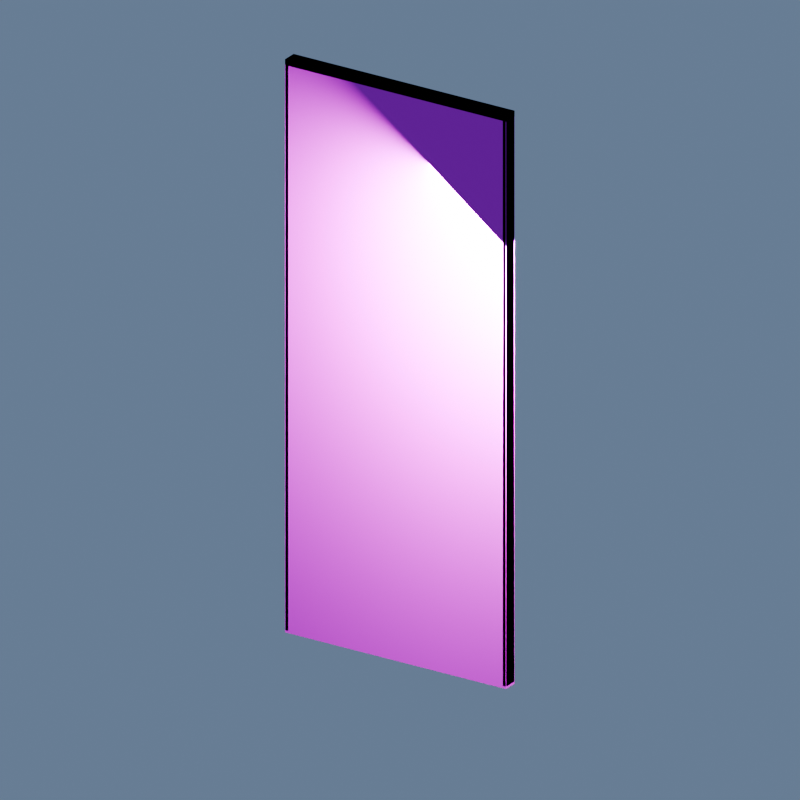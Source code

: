# Source: 01_____5x0.3x11.9m_v002.blend  (saved by Blender 4.5.87; exported with 4.5.12 LTS)
import bpy
from mathutils import Matrix  # noqa: F401  (used for matrix-valued properties, if any)

bpy.ops.wm.read_factory_settings(use_empty=True)
scene = bpy.context.scene
scene.name = 'Scene'

# ---- collections
col_01________5_0_30_11_9m = bpy.data.collections.new('局内关卡01 走廊通用墙壁 5×0.30×11.9m 白模_资产'); scene.collection.children.link(col_01________5_0_30_11_9m)
col_01 = bpy.data.collections.new('01_制作组件_按设施拆分'); col_01________5_0_30_11_9m.children.link(col_01)
col_01.hide_render = True
col_01.hide_viewport = True
col_01_1 = bpy.data.collections.new('01_建筑结构'); col_01.children.link(col_01_1)
col_02 = bpy.data.collections.new('02_地面系统'); col_01.children.link(col_02)
col_02____________v002 = bpy.data.collections.new('02_游戏输出_独立资产包_v002'); col_01________5_0_30_11_9m.children.link(col_02____________v002)
col_01______001 = bpy.data.collections.new('01_建筑结构.001'); col_02____________v002.children.link(col_01______001)
col_02______001 = bpy.data.collections.new('02_地面系统.001'); col_02____________v002.children.link(col_02______001)
col_90 = bpy.data.collections.new('90_展示与验收_灯光相机'); col_01________5_0_30_11_9m.children.link(col_90)

# ---- images (referenced by path relative to the original .blend; pixels are not part of the script)
import os
ASSET_DIR = os.environ.get("B2B_ASSET_DIR", "")  # directory of the original .blend (textures are referenced by path, not embedded)
HERE = os.path.dirname(os.path.abspath(__file__))  # packed textures are extracted next to this script under _unpacked/

def load_image(name, relpath, width, height, colorspace="sRGB"):
    """Load a texture the original file referenced (path relative to the .blend, or extracted next to this script)."""
    p = next((c for c in (os.path.join(HERE, relpath), os.path.join(ASSET_DIR, relpath)) if relpath and os.path.exists(c)), "")
    if p:
        img = bpy.data.images.load(p, check_existing=True)
        img.name = name
    else:  # same state as the original file: an image datablock whose file is absent (Cycles renders it pink)
        img = bpy.data.images.new(name, width, height)
        img.source = "FILE"
        img.filepath = "//" + (relpath or name)
    img.colorspace_settings.name = colorspace
    return img
img_10x10_512_png = load_image('设施低亮多巴胺色盘_10x10_512.png', '设施低亮多巴胺色盘_10x10_512.png', 1024, 1024, 'sRGB')

# ---- materials (node trees are filled in below, after node groups)
mat_02 = bpy.data.materials.new('02_细腻哑光_青绿大面')
mat_01 = bpy.data.materials.new('01_精工金属_紫色骨架')

# ---- material node trees
mat_02.use_nodes = True; mat_02.node_tree.nodes.clear()
_N = mat_02.node_tree.nodes; _L = mat_02.node_tree.links
n0 = _N.new('ShaderNodeOutputMaterial'); n0.name = '材质输出'; n0.location = (0, 0)
n1 = _N.new('ShaderNodeBsdfPrincipled'); n1.name = 'Principled BSDF'; n1.location = (0, 0)
n1.inputs[1].default_value = 0.03
n1.inputs[2].default_value = 0.72
n2 = _N.new('ShaderNodeUVMap'); n2.name = 'UV 贴图'; n2.location = (0, 0)
n2.uv_map = 'PaletteUV'
n3 = _N.new('ShaderNodeTexImage'); n3.name = '图像纹理'; n3.location = (0, 0)
n3.image = img_10x10_512_png
n3.interpolation = 'Closest'
_L.new(n1.outputs[0], n0.inputs[0])
_L.new(n2.outputs[0], n3.inputs[0])
_L.new(n3.outputs[0], n1.inputs[0])
n0.is_active_output = True
mat_01.use_nodes = True; mat_01.node_tree.nodes.clear()
_N = mat_01.node_tree.nodes; _L = mat_01.node_tree.links
n0 = _N.new('ShaderNodeOutputMaterial'); n0.name = '材质输出'; n0.location = (0, 0)
n1 = _N.new('ShaderNodeBsdfPrincipled'); n1.name = 'Principled BSDF'; n1.location = (0, 0)
n1.inputs[1].default_value = 0.82
n1.inputs[2].default_value = 0.3
n2 = _N.new('ShaderNodeUVMap'); n2.name = 'UV 贴图'; n2.location = (0, 0)
n2.uv_map = 'PaletteUV'
n3 = _N.new('ShaderNodeTexImage'); n3.name = '图像纹理'; n3.location = (0, 0)
n3.image = img_10x10_512_png
n3.interpolation = 'Closest'
_L.new(n1.outputs[0], n0.inputs[0])
_L.new(n2.outputs[0], n3.inputs[0])
_L.new(n3.outputs[0], n1.inputs[0])
n0.is_active_output = True

# ---- world
world_x = bpy.data.worlds.new('白模低亮环境'); scene.world = world_x
world_x.use_nodes = True; world_x.node_tree.nodes.clear()
_N = world_x.node_tree.nodes; _L = world_x.node_tree.links
n0 = _N.new('ShaderNodeBackground'); n0.name = '背景'; n0.location = (-200, 100)
n0.inputs[0].default_value = (0.055, 0.075, 0.11, 1.0)
n0.inputs[1].default_value = 0.65
n1 = _N.new('ShaderNodeOutputWorld'); n1.name = '世界输出'; n1.location = (200, 100)
_L.new(n0.outputs[0], n1.inputs[0])
n1.is_active_output = True

# ---- cameras
cam_x = bpy.data.cameras.new('参考镜头_固定')
cam_x.type = 'ORTHO'
cam_x.ortho_scale = 15.23
cam_x_1 = bpy.data.cameras.new('俯视结构镜头')
cam_x_1.type = 'ORTHO'
cam_x_1.ortho_scale = 5.9

# ---- lights
light_x = bpy.data.lights.new('主光', 'AREA')
light_x.color = (0.86, 0.92, 1.0)
light_x.energy = 1800.0
light_x.shape = 'DISK'
light_x.size = 5.0
light_x_1 = bpy.data.lights.new('暖侧光', 'AREA')
light_x_1.color = (1.0, 0.72, 0.48)
light_x_1.energy = 900.0
light_x_1.shape = 'DISK'
light_x_1.size = 4.0

# ---- meshes
me_wall_corridor_body = bpy.data.meshes.new('WALL_CORRIDOR_BODY_网格')
me_wall_corridor_body.from_pydata([(-2.5, -0.15, 0.0), (2.5, -0.15, 0.0), (2.5, 0.15, 0.0), (-2.5, 0.15, 0.0), (-2.5, -0.15, 11.9), (2.5, -0.15, 11.9), (2.5, 0.15, 11.9), (-2.5, 0.15, 11.9)], [], [(0, 3, 2, 1), (4, 5, 6, 7), (0, 1, 5, 4), (1, 2, 6, 5), (2, 3, 7, 6), (3, 0, 4, 7)])
_uv = me_wall_corridor_body.uv_layers.new(name='PaletteUV')
_uv.uv.foreach_set('vector', [0.972, 0.35, 0.95, 0.372, 0.928, 0.35, 0.95, 0.328, 0.972, 0.35, 0.95, 0.372, 0.928, 0.35, 0.95, 0.328, 0.972, 0.35, 0.95, 0.372, 0.928, 0.35, 0.95, 0.328, 0.972, 0.35, 0.95, 0.372, 0.928, 0.35, 0.95, 0.328, 0.972, 0.35, 0.95, 0.372, 0.928, 0.35, 0.95, 0.328, 0.972, 0.35, 0.95, 0.372, 0.928, 0.35, 0.95, 0.328])
me_wall_corridor_body.materials.append(mat_02)
me_wall_corridor_body.update()
me_wall_corridor_edge_x_min = bpy.data.meshes.new('WALL_CORRIDOR_EDGE_X_MIN_网格')
me_wall_corridor_edge_x_min.from_pydata([(-0.032, -0.15, 0.048), (-0.04, -0.142, 0.048), (-0.032, -0.142, 0.04), (0.032, -0.15, 0.048), (0.032, -0.142, 0.04), (0.04, -0.142, 0.048), (0.032, 0.15, 0.048), (0.04, 0.142, 0.048), (0.032, 0.142, 0.04), (-0.04, 0.142, 0.048), (-0.032, 0.15, 0.048), (-0.032, 0.142, 0.04), (-0.04, -0.142, 11.85), (-0.032, -0.15, 11.85), (-0.032, -0.142, 11.86), (0.032, -0.15, 11.85), (0.04, -0.142, 11.85), (0.032, -0.142, 11.86), (0.04, 0.142, 11.85), (0.032, 0.15, 11.85), (0.032, 0.142, 11.86), (-0.04, 0.142, 11.85), (-0.032, 0.142, 11.86), (-0.032, 0.15, 11.85)], [], [(0, 1, 2), (3, 4, 5), (6, 7, 8), (9, 10, 11), (12, 13, 14), (15, 16, 17), (18, 19, 20), (21, 22, 23), (2, 4, 3, 0), (1, 9, 11, 2), (8, 11, 10, 6), (4, 8, 7, 5), (14, 22, 21, 12), (13, 15, 17, 14), (16, 18, 20, 17), (19, 23, 22, 20), (0, 13, 12, 1), (5, 16, 15, 3), (6, 19, 18, 7), (9, 21, 23, 10), (0, 3, 15, 13), (2, 11, 8, 4), (9, 1, 12, 21), (5, 7, 18, 16), (6, 10, 23, 19), (14, 17, 20, 22)])
_uv = me_wall_corridor_edge_x_min.uv_layers.new(name='PaletteUV')
_uv.uv.foreach_set('vector', [0.972, 0.15, 0.939, 0.1691, 0.939, 0.1309, 0.972, 0.15, 0.939, 0.1691, 0.939, 0.1309, 0.972, 0.15, 0.939, 0.1691, 0.939, 0.1309, 0.972, 0.15, 0.939, 0.1691, 0.939, 0.1309, 0.972, 0.15, 0.939, 0.1691, 0.939, 0.1309, 0.972, 0.15, 0.939, 0.1691, 0.939, 0.1309, 0.972, 0.15, 0.939, 0.1691, 0.939, 0.1309, 0.972, 0.15, 0.939, 0.1691, 0.939, 0.1309, 0.972, 0.15, 0.95, 0.172, 0.928, 0.15, 0.95, 0.128, 0.972, 0.15, 0.95, 0.172, 0.928, 0.15, 0.95, 0.128, 0.972, 0.15, 0.95, 0.172, 0.928, 0.15, 0.95, 0.128, 0.972, 0.15, 0.95, 0.172, 0.928, 0.15, 0.95, 0.128, 0.972, 0.15, 0.95, 0.172, 0.928, 0.15, 0.95, 0.128, 0.972, 0.15, 0.95, 0.172, 0.928, 0.15, 0.95, 0.128, 0.972, 0.15, 0.95, 0.172, 0.928, 0.15, 0.95, 0.128, 0.972, 0.15, 0.95, 0.172, 0.928, 0.15, 0.95, 0.128, 0.972, 0.15, 0.95, 0.172, 0.928, 0.15, 0.95, 0.128, 0.972, 0.15, 0.95, 0.172, 0.928, 0.15, 0.95, 0.128, 0.972, 0.15, 0.95, 0.172, 0.928, 0.15, 0.95, 0.128, 0.972, 0.15, 0.95, 0.172, 0.928, 0.15, 0.95, 0.128, 0.972, 0.15, 0.95, 0.172, 0.928, 0.15, 0.95, 0.128, 0.972, 0.15, 0.95, 0.172, 0.928, 0.15, 0.95, 0.128, 0.972, 0.15, 0.95, 0.172, 0.928, 0.15, 0.95, 0.128, 0.972, 0.15, 0.95, 0.172, 0.928, 0.15, 0.95, 0.128, 0.972, 0.15, 0.95, 0.172, 0.928, 0.15, 0.95, 0.128, 0.972, 0.15, 0.95, 0.172, 0.928, 0.15, 0.95, 0.128])
me_wall_corridor_edge_x_min.materials.append(mat_01)
me_wall_corridor_edge_x_min.update()
me_wall_corridor_edge_x_max = bpy.data.meshes.new('WALL_CORRIDOR_EDGE_X_MAX_网格')
me_wall_corridor_edge_x_max.from_pydata([(-0.032, -0.15, 0.048), (-0.04, -0.142, 0.048), (-0.032, -0.142, 0.04), (0.032, -0.15, 0.048), (0.032, -0.142, 0.04), (0.04, -0.142, 0.048), (0.032, 0.15, 0.048), (0.04, 0.142, 0.048), (0.032, 0.142, 0.04), (-0.04, 0.142, 0.048), (-0.032, 0.15, 0.048), (-0.032, 0.142, 0.04), (-0.04, -0.142, 11.85), (-0.032, -0.15, 11.85), (-0.032, -0.142, 11.86), (0.032, -0.15, 11.85), (0.04, -0.142, 11.85), (0.032, -0.142, 11.86), (0.04, 0.142, 11.85), (0.032, 0.15, 11.85), (0.032, 0.142, 11.86), (-0.04, 0.142, 11.85), (-0.032, 0.142, 11.86), (-0.032, 0.15, 11.85)], [], [(0, 1, 2), (3, 4, 5), (6, 7, 8), (9, 10, 11), (12, 13, 14), (15, 16, 17), (18, 19, 20), (21, 22, 23), (2, 4, 3, 0), (1, 9, 11, 2), (8, 11, 10, 6), (4, 8, 7, 5), (14, 22, 21, 12), (13, 15, 17, 14), (16, 18, 20, 17), (19, 23, 22, 20), (0, 13, 12, 1), (5, 16, 15, 3), (6, 19, 18, 7), (9, 21, 23, 10), (0, 3, 15, 13), (2, 11, 8, 4), (9, 1, 12, 21), (5, 7, 18, 16), (6, 10, 23, 19), (14, 17, 20, 22)])
_uv = me_wall_corridor_edge_x_max.uv_layers.new(name='PaletteUV')
_uv.uv.foreach_set('vector', [0.972, 0.15, 0.939, 0.1691, 0.939, 0.1309, 0.972, 0.15, 0.939, 0.1691, 0.939, 0.1309, 0.972, 0.15, 0.939, 0.1691, 0.939, 0.1309, 0.972, 0.15, 0.939, 0.1691, 0.939, 0.1309, 0.972, 0.15, 0.939, 0.1691, 0.939, 0.1309, 0.972, 0.15, 0.939, 0.1691, 0.939, 0.1309, 0.972, 0.15, 0.939, 0.1691, 0.939, 0.1309, 0.972, 0.15, 0.939, 0.1691, 0.939, 0.1309, 0.972, 0.15, 0.95, 0.172, 0.928, 0.15, 0.95, 0.128, 0.972, 0.15, 0.95, 0.172, 0.928, 0.15, 0.95, 0.128, 0.972, 0.15, 0.95, 0.172, 0.928, 0.15, 0.95, 0.128, 0.972, 0.15, 0.95, 0.172, 0.928, 0.15, 0.95, 0.128, 0.972, 0.15, 0.95, 0.172, 0.928, 0.15, 0.95, 0.128, 0.972, 0.15, 0.95, 0.172, 0.928, 0.15, 0.95, 0.128, 0.972, 0.15, 0.95, 0.172, 0.928, 0.15, 0.95, 0.128, 0.972, 0.15, 0.95, 0.172, 0.928, 0.15, 0.95, 0.128, 0.972, 0.15, 0.95, 0.172, 0.928, 0.15, 0.95, 0.128, 0.972, 0.15, 0.95, 0.172, 0.928, 0.15, 0.95, 0.128, 0.972, 0.15, 0.95, 0.172, 0.928, 0.15, 0.95, 0.128, 0.972, 0.15, 0.95, 0.172, 0.928, 0.15, 0.95, 0.128, 0.972, 0.15, 0.95, 0.172, 0.928, 0.15, 0.95, 0.128, 0.972, 0.15, 0.95, 0.172, 0.928, 0.15, 0.95, 0.128, 0.972, 0.15, 0.95, 0.172, 0.928, 0.15, 0.95, 0.128, 0.972, 0.15, 0.95, 0.172, 0.928, 0.15, 0.95, 0.128, 0.972, 0.15, 0.95, 0.172, 0.928, 0.15, 0.95, 0.128, 0.972, 0.15, 0.95, 0.172, 0.928, 0.15, 0.95, 0.128])
me_wall_corridor_edge_x_max.materials.append(mat_01)
me_wall_corridor_edge_x_max.update()
me_wall_corridor_top_trim = bpy.data.meshes.new('WALL_CORRIDOR_TOP_TRIM_网格')
me_wall_corridor_top_trim.from_pydata([(-2.5, -0.15, 11.78), (2.5, -0.15, 11.78), (2.5, 0.15, 11.78), (-2.5, 0.15, 11.78), (-2.5, -0.15, 11.9), (2.5, -0.15, 11.9), (2.5, 0.15, 11.9), (-2.5, 0.15, 11.9)], [], [(0, 3, 2, 1), (4, 5, 6, 7), (0, 1, 5, 4), (1, 2, 6, 5), (2, 3, 7, 6), (3, 0, 4, 7)])
_uv = me_wall_corridor_top_trim.uv_layers.new(name='PaletteUV')
_uv.uv.foreach_set('vector', [0.972, 0.15, 0.95, 0.172, 0.928, 0.15, 0.95, 0.128, 0.972, 0.15, 0.95, 0.172, 0.928, 0.15, 0.95, 0.128, 0.972, 0.15, 0.95, 0.172, 0.928, 0.15, 0.95, 0.128, 0.972, 0.15, 0.95, 0.172, 0.928, 0.15, 0.95, 0.128, 0.972, 0.15, 0.95, 0.172, 0.928, 0.15, 0.95, 0.128, 0.972, 0.15, 0.95, 0.172, 0.928, 0.15, 0.95, 0.128])
me_wall_corridor_top_trim.materials.append(mat_01)
me_wall_corridor_top_trim.update()
me_wall_corridor_body____001 = bpy.data.meshes.new('WALL_CORRIDOR_BODY_网格.001')
me_wall_corridor_body____001.from_pydata([(-2.5, -0.15, 0.0), (2.5, -0.15, 0.0), (2.5, 0.15, 0.0), (-2.5, 0.15, 0.0), (-2.5, -0.15, 11.9), (2.5, -0.15, 11.9), (2.5, 0.15, 11.9), (-2.5, 0.15, 11.9)], [], [(0, 3, 2, 1), (4, 5, 6, 7), (0, 1, 5, 4), (1, 2, 6, 5), (2, 3, 7, 6), (3, 0, 4, 7)])
_uv = me_wall_corridor_body____001.uv_layers.new(name='PaletteUV')
_uv.uv.foreach_set('vector', [0.972, 0.35, 0.95, 0.372, 0.928, 0.35, 0.95, 0.328, 0.972, 0.35, 0.95, 0.372, 0.928, 0.35, 0.95, 0.328, 0.972, 0.35, 0.95, 0.372, 0.928, 0.35, 0.95, 0.328, 0.972, 0.35, 0.95, 0.372, 0.928, 0.35, 0.95, 0.328, 0.972, 0.35, 0.95, 0.372, 0.928, 0.35, 0.95, 0.328, 0.972, 0.35, 0.95, 0.372, 0.928, 0.35, 0.95, 0.328])
me_wall_corridor_body____001.materials.append(mat_02)
me_wall_corridor_body____001.update()
me_wall_corridor_edge_x_min____001 = bpy.data.meshes.new('WALL_CORRIDOR_EDGE_X_MIN_网格.001')
me_wall_corridor_edge_x_min____001.from_pydata([(-0.032, -0.15, 0.048), (-0.04, -0.142, 0.048), (-0.032, -0.142, 0.04), (0.032, -0.15, 0.048), (0.032, -0.142, 0.04), (0.04, -0.142, 0.048), (0.032, 0.15, 0.048), (0.04, 0.142, 0.048), (0.032, 0.142, 0.04), (-0.04, 0.142, 0.048), (-0.032, 0.15, 0.048), (-0.032, 0.142, 0.04), (-0.04, -0.142, 11.85), (-0.032, -0.15, 11.85), (-0.032, -0.142, 11.86), (0.032, -0.15, 11.85), (0.04, -0.142, 11.85), (0.032, -0.142, 11.86), (0.04, 0.142, 11.85), (0.032, 0.15, 11.85), (0.032, 0.142, 11.86), (-0.04, 0.142, 11.85), (-0.032, 0.142, 11.86), (-0.032, 0.15, 11.85)], [], [(0, 1, 2), (3, 4, 5), (6, 7, 8), (9, 10, 11), (12, 13, 14), (15, 16, 17), (18, 19, 20), (21, 22, 23), (2, 4, 3, 0), (1, 9, 11, 2), (8, 11, 10, 6), (4, 8, 7, 5), (14, 22, 21, 12), (13, 15, 17, 14), (16, 18, 20, 17), (19, 23, 22, 20), (0, 13, 12, 1), (5, 16, 15, 3), (6, 19, 18, 7), (9, 21, 23, 10), (0, 3, 15, 13), (2, 11, 8, 4), (9, 1, 12, 21), (5, 7, 18, 16), (6, 10, 23, 19), (14, 17, 20, 22)])
_uv = me_wall_corridor_edge_x_min____001.uv_layers.new(name='PaletteUV')
_uv.uv.foreach_set('vector', [0.972, 0.15, 0.939, 0.1691, 0.939, 0.1309, 0.972, 0.15, 0.939, 0.1691, 0.939, 0.1309, 0.972, 0.15, 0.939, 0.1691, 0.939, 0.1309, 0.972, 0.15, 0.939, 0.1691, 0.939, 0.1309, 0.972, 0.15, 0.939, 0.1691, 0.939, 0.1309, 0.972, 0.15, 0.939, 0.1691, 0.939, 0.1309, 0.972, 0.15, 0.939, 0.1691, 0.939, 0.1309, 0.972, 0.15, 0.939, 0.1691, 0.939, 0.1309, 0.972, 0.15, 0.95, 0.172, 0.928, 0.15, 0.95, 0.128, 0.972, 0.15, 0.95, 0.172, 0.928, 0.15, 0.95, 0.128, 0.972, 0.15, 0.95, 0.172, 0.928, 0.15, 0.95, 0.128, 0.972, 0.15, 0.95, 0.172, 0.928, 0.15, 0.95, 0.128, 0.972, 0.15, 0.95, 0.172, 0.928, 0.15, 0.95, 0.128, 0.972, 0.15, 0.95, 0.172, 0.928, 0.15, 0.95, 0.128, 0.972, 0.15, 0.95, 0.172, 0.928, 0.15, 0.95, 0.128, 0.972, 0.15, 0.95, 0.172, 0.928, 0.15, 0.95, 0.128, 0.972, 0.15, 0.95, 0.172, 0.928, 0.15, 0.95, 0.128, 0.972, 0.15, 0.95, 0.172, 0.928, 0.15, 0.95, 0.128, 0.972, 0.15, 0.95, 0.172, 0.928, 0.15, 0.95, 0.128, 0.972, 0.15, 0.95, 0.172, 0.928, 0.15, 0.95, 0.128, 0.972, 0.15, 0.95, 0.172, 0.928, 0.15, 0.95, 0.128, 0.972, 0.15, 0.95, 0.172, 0.928, 0.15, 0.95, 0.128, 0.972, 0.15, 0.95, 0.172, 0.928, 0.15, 0.95, 0.128, 0.972, 0.15, 0.95, 0.172, 0.928, 0.15, 0.95, 0.128, 0.972, 0.15, 0.95, 0.172, 0.928, 0.15, 0.95, 0.128, 0.972, 0.15, 0.95, 0.172, 0.928, 0.15, 0.95, 0.128])
me_wall_corridor_edge_x_min____001.materials.append(mat_01)
me_wall_corridor_edge_x_min____001.update()
me_wall_corridor_edge_x_max____001 = bpy.data.meshes.new('WALL_CORRIDOR_EDGE_X_MAX_网格.001')
me_wall_corridor_edge_x_max____001.from_pydata([(-0.032, -0.15, 0.048), (-0.04, -0.142, 0.048), (-0.032, -0.142, 0.04), (0.032, -0.15, 0.048), (0.032, -0.142, 0.04), (0.04, -0.142, 0.048), (0.032, 0.15, 0.048), (0.04, 0.142, 0.048), (0.032, 0.142, 0.04), (-0.04, 0.142, 0.048), (-0.032, 0.15, 0.048), (-0.032, 0.142, 0.04), (-0.04, -0.142, 11.85), (-0.032, -0.15, 11.85), (-0.032, -0.142, 11.86), (0.032, -0.15, 11.85), (0.04, -0.142, 11.85), (0.032, -0.142, 11.86), (0.04, 0.142, 11.85), (0.032, 0.15, 11.85), (0.032, 0.142, 11.86), (-0.04, 0.142, 11.85), (-0.032, 0.142, 11.86), (-0.032, 0.15, 11.85)], [], [(0, 1, 2), (3, 4, 5), (6, 7, 8), (9, 10, 11), (12, 13, 14), (15, 16, 17), (18, 19, 20), (21, 22, 23), (2, 4, 3, 0), (1, 9, 11, 2), (8, 11, 10, 6), (4, 8, 7, 5), (14, 22, 21, 12), (13, 15, 17, 14), (16, 18, 20, 17), (19, 23, 22, 20), (0, 13, 12, 1), (5, 16, 15, 3), (6, 19, 18, 7), (9, 21, 23, 10), (0, 3, 15, 13), (2, 11, 8, 4), (9, 1, 12, 21), (5, 7, 18, 16), (6, 10, 23, 19), (14, 17, 20, 22)])
_uv = me_wall_corridor_edge_x_max____001.uv_layers.new(name='PaletteUV')
_uv.uv.foreach_set('vector', [0.972, 0.15, 0.939, 0.1691, 0.939, 0.1309, 0.972, 0.15, 0.939, 0.1691, 0.939, 0.1309, 0.972, 0.15, 0.939, 0.1691, 0.939, 0.1309, 0.972, 0.15, 0.939, 0.1691, 0.939, 0.1309, 0.972, 0.15, 0.939, 0.1691, 0.939, 0.1309, 0.972, 0.15, 0.939, 0.1691, 0.939, 0.1309, 0.972, 0.15, 0.939, 0.1691, 0.939, 0.1309, 0.972, 0.15, 0.939, 0.1691, 0.939, 0.1309, 0.972, 0.15, 0.95, 0.172, 0.928, 0.15, 0.95, 0.128, 0.972, 0.15, 0.95, 0.172, 0.928, 0.15, 0.95, 0.128, 0.972, 0.15, 0.95, 0.172, 0.928, 0.15, 0.95, 0.128, 0.972, 0.15, 0.95, 0.172, 0.928, 0.15, 0.95, 0.128, 0.972, 0.15, 0.95, 0.172, 0.928, 0.15, 0.95, 0.128, 0.972, 0.15, 0.95, 0.172, 0.928, 0.15, 0.95, 0.128, 0.972, 0.15, 0.95, 0.172, 0.928, 0.15, 0.95, 0.128, 0.972, 0.15, 0.95, 0.172, 0.928, 0.15, 0.95, 0.128, 0.972, 0.15, 0.95, 0.172, 0.928, 0.15, 0.95, 0.128, 0.972, 0.15, 0.95, 0.172, 0.928, 0.15, 0.95, 0.128, 0.972, 0.15, 0.95, 0.172, 0.928, 0.15, 0.95, 0.128, 0.972, 0.15, 0.95, 0.172, 0.928, 0.15, 0.95, 0.128, 0.972, 0.15, 0.95, 0.172, 0.928, 0.15, 0.95, 0.128, 0.972, 0.15, 0.95, 0.172, 0.928, 0.15, 0.95, 0.128, 0.972, 0.15, 0.95, 0.172, 0.928, 0.15, 0.95, 0.128, 0.972, 0.15, 0.95, 0.172, 0.928, 0.15, 0.95, 0.128, 0.972, 0.15, 0.95, 0.172, 0.928, 0.15, 0.95, 0.128, 0.972, 0.15, 0.95, 0.172, 0.928, 0.15, 0.95, 0.128])
me_wall_corridor_edge_x_max____001.materials.append(mat_01)
me_wall_corridor_edge_x_max____001.update()
me_wall_corridor_top_trim____001 = bpy.data.meshes.new('WALL_CORRIDOR_TOP_TRIM_网格.001')
me_wall_corridor_top_trim____001.from_pydata([(-2.5, -0.15, 11.78), (2.5, -0.15, 11.78), (2.5, 0.15, 11.78), (-2.5, 0.15, 11.78), (-2.5, -0.15, 11.9), (2.5, -0.15, 11.9), (2.5, 0.15, 11.9), (-2.5, 0.15, 11.9)], [], [(0, 3, 2, 1), (4, 5, 6, 7), (0, 1, 5, 4), (1, 2, 6, 5), (2, 3, 7, 6), (3, 0, 4, 7)])
_uv = me_wall_corridor_top_trim____001.uv_layers.new(name='PaletteUV')
_uv.uv.foreach_set('vector', [0.972, 0.15, 0.95, 0.172, 0.928, 0.15, 0.95, 0.128, 0.972, 0.15, 0.95, 0.172, 0.928, 0.15, 0.95, 0.128, 0.972, 0.15, 0.95, 0.172, 0.928, 0.15, 0.95, 0.128, 0.972, 0.15, 0.95, 0.172, 0.928, 0.15, 0.95, 0.128, 0.972, 0.15, 0.95, 0.172, 0.928, 0.15, 0.95, 0.128, 0.972, 0.15, 0.95, 0.172, 0.928, 0.15, 0.95, 0.128])
me_wall_corridor_top_trim____001.materials.append(mat_01)
me_wall_corridor_top_trim____001.update()

# ---- objects
ob_ap_wall_corridor_body = bpy.data.objects.new('AP_WALL_CORRIDOR_BODY', me_wall_corridor_body)
ob_ap_wall_corridor_edge_x_min = bpy.data.objects.new('AP_WALL_CORRIDOR_EDGE_X_MIN', me_wall_corridor_edge_x_min)
ob_ap_wall_corridor_edge_x_max = bpy.data.objects.new('AP_WALL_CORRIDOR_EDGE_X_MAX', me_wall_corridor_edge_x_max)
ob_ap_wall_corridor_top_trim = bpy.data.objects.new('AP_WALL_CORRIDOR_TOP_TRIM', me_wall_corridor_top_trim)
ob_wall_corridor_body = bpy.data.objects.new('WALL_CORRIDOR_BODY', me_wall_corridor_body____001)
ob_wall_corridor_edge_x_min = bpy.data.objects.new('WALL_CORRIDOR_EDGE_X_MIN', me_wall_corridor_edge_x_min____001)
ob_wall_corridor_edge_x_max = bpy.data.objects.new('WALL_CORRIDOR_EDGE_X_MAX', me_wall_corridor_edge_x_max____001)
ob_wall_corridor_top_trim = bpy.data.objects.new('WALL_CORRIDOR_TOP_TRIM', me_wall_corridor_top_trim____001)
ob_x = bpy.data.objects.new('参考镜头_固定', cam_x)
ob_x_1 = bpy.data.objects.new('俯视结构镜头', cam_x_1)
ob_x_2 = bpy.data.objects.new('主光', light_x)
ob_x_3 = bpy.data.objects.new('暖侧光', light_x_1)

# ---- transforms, parenting, visibility, modifiers, constraints
ob_ap_wall_corridor_body.location = (0.0, 0.0, 0.0)
ob_ap_wall_corridor_edge_x_min.location = (-2.46, 0.0, 0.0)
ob_ap_wall_corridor_edge_x_max.location = (2.46, 0.0, 0.0)
ob_ap_wall_corridor_top_trim.location = (0.0, 0.0, 0.0)
ob_wall_corridor_body.location = (0.0, 0.0, 0.0)
ob_wall_corridor_edge_x_min.location = (-2.46, 0.0, 0.0)
ob_wall_corridor_edge_x_max.location = (2.46, 0.0, 0.0)
ob_wall_corridor_top_trim.location = (0.0, 0.0, 0.0)
ob_x.location = (11.8, -18.35, 14.86)
ob_x.rotation_euler = (1.16, -7.704e-09, 0.5713)
ob_x_1.location = (0.0, 0.0, 15.5)
ob_x_2.location = (2.75, -0.195, 9.0)
ob_x_2.rotation_euler = (0.6476, -3.141e-08, 1.5)
ob_x_3.location = (2.75, -0.195, 9.0)
ob_x_3.rotation_euler = (0.6476, -3.141e-08, 1.5)

# ---- collection membership
col_01_1.objects.link(ob_ap_wall_corridor_body)
col_01_1.objects.link(ob_ap_wall_corridor_edge_x_min)
col_01_1.objects.link(ob_ap_wall_corridor_edge_x_max)
col_01_1.objects.link(ob_ap_wall_corridor_top_trim)
col_01______001.objects.link(ob_wall_corridor_body)
col_01______001.objects.link(ob_wall_corridor_edge_x_min)
col_01______001.objects.link(ob_wall_corridor_edge_x_max)
col_01______001.objects.link(ob_wall_corridor_top_trim)
col_90.objects.link(ob_x)
col_90.objects.link(ob_x_1)
col_90.objects.link(ob_x_2)
col_90.objects.link(ob_x_3)

# ---- scene / render settings (as saved in the file)
scene.camera = ob_x
scene.frame_start = 1; scene.frame_end = 250; scene.frame_set(1)
scene.render.engine = 'BLENDER_EEVEE_NEXT'
scene.render.resolution_x = 900
scene.render.resolution_y = 900
scene.view_settings.look = 'AgX - Medium High Contrast'
scene.view_settings.exposure = 2.0
bpy.context.view_layer.update()
